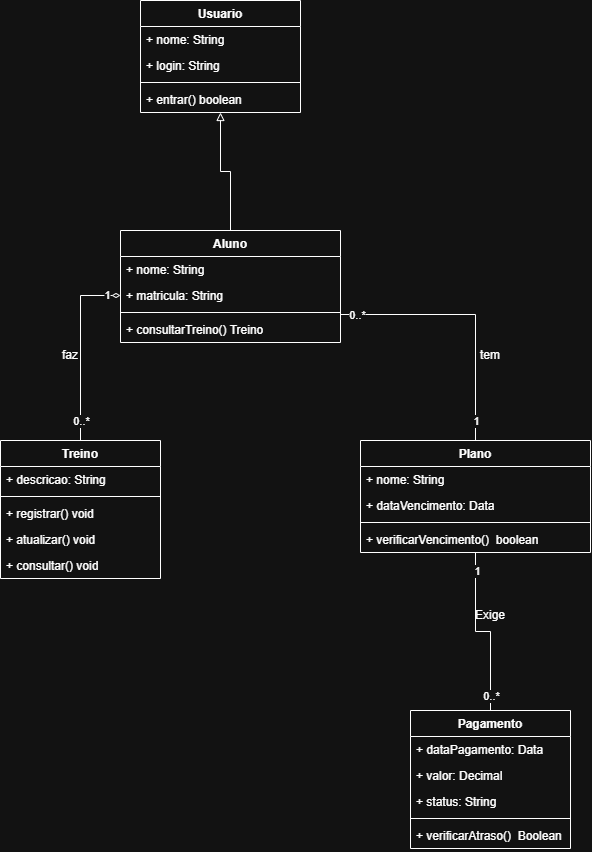

The diagram above was exported from draw.io. Its source (the exported page's mxGraphModel, read from the mxfile embedded in the PNG):
<mxGraphModel dx="1107" dy="890" grid="1" gridSize="10" guides="1" tooltips="1" connect="1" arrows="1" fold="1" page="1" pageScale="1" pageWidth="827" pageHeight="1169" math="0" shadow="0">
  <root>
    <mxCell id="0" />
    <mxCell id="1" parent="0" />
    <mxCell id="7Q5QpfqpmWcmDa9JTF16-31" edge="1" parent="1" source="7Q5QpfqpmWcmDa9JTF16-1" style="edgeStyle=orthogonalEdgeStyle;rounded=0;orthogonalLoop=1;jettySize=auto;html=1;exitX=1;exitY=0.75;exitDx=0;exitDy=0;entryX=0.5;entryY=0;entryDx=0;entryDy=0;defaultLabelBackgroundColor=page;endArrow=none;endFill=0;" target="7Q5QpfqpmWcmDa9JTF16-7">
      <mxGeometry relative="1" as="geometry" />
    </mxCell>
    <mxCell id="7Q5QpfqpmWcmDa9JTF16-38" connectable="0" parent="7Q5QpfqpmWcmDa9JTF16-31" style="edgeLabel;html=1;align=center;verticalAlign=middle;resizable=0;points=[];inheritText=1;defaultLabelBackgroundColor=page;" value="0..*" vertex="1">
      <mxGeometry relative="1" x="-0.8767" as="geometry">
        <mxPoint as="offset" />
      </mxGeometry>
    </mxCell>
    <mxCell id="7Q5QpfqpmWcmDa9JTF16-39" connectable="0" parent="7Q5QpfqpmWcmDa9JTF16-31" style="edgeLabel;html=1;align=center;verticalAlign=middle;resizable=0;points=[];inheritText=1;defaultLabelBackgroundColor=page;" value="1" vertex="1">
      <mxGeometry relative="1" x="0.8952" y="1" as="geometry">
        <mxPoint x="-1" y="-6" as="offset" />
      </mxGeometry>
    </mxCell>
    <mxCell id="7Q5QpfqpmWcmDa9JTF16-33" edge="1" parent="1" source="7Q5QpfqpmWcmDa9JTF16-1" style="edgeStyle=orthogonalEdgeStyle;rounded=0;orthogonalLoop=1;jettySize=auto;html=1;exitX=0.5;exitY=0;exitDx=0;exitDy=0;entryX=0.5;entryY=1;entryDx=0;entryDy=0;defaultLabelBackgroundColor=page;endArrow=block;endFill=0;" target="7Q5QpfqpmWcmDa9JTF16-25">
      <mxGeometry relative="1" as="geometry" />
    </mxCell>
    <mxCell id="7Q5QpfqpmWcmDa9JTF16-1" parent="1" style="swimlane;fontStyle=1;align=center;verticalAlign=top;childLayout=stackLayout;horizontal=1;startSize=26;horizontalStack=0;resizeParent=1;resizeParentMax=0;resizeLast=0;collapsible=1;marginBottom=0;whiteSpace=wrap;html=1;" value="Aluno" vertex="1">
      <mxGeometry height="112" width="220" x="210" y="320" as="geometry" />
    </mxCell>
    <mxCell id="7Q5QpfqpmWcmDa9JTF16-2" parent="7Q5QpfqpmWcmDa9JTF16-1" style="text;strokeColor=none;fillColor=none;align=left;verticalAlign=top;spacingLeft=4;spacingRight=4;overflow=hidden;rotatable=0;points=[[0,0.5],[1,0.5]];portConstraint=eastwest;whiteSpace=wrap;html=1;" value="+ nome: String" vertex="1">
      <mxGeometry height="26" width="220" y="26" as="geometry" />
    </mxCell>
    <mxCell id="7Q5QpfqpmWcmDa9JTF16-6" parent="7Q5QpfqpmWcmDa9JTF16-1" style="text;strokeColor=none;fillColor=none;align=left;verticalAlign=top;spacingLeft=4;spacingRight=4;overflow=hidden;rotatable=0;points=[[0,0.5],[1,0.5]];portConstraint=eastwest;whiteSpace=wrap;html=1;" value="+ matricula: String" vertex="1">
      <mxGeometry height="26" width="220" y="52" as="geometry" />
    </mxCell>
    <mxCell id="7Q5QpfqpmWcmDa9JTF16-3" parent="7Q5QpfqpmWcmDa9JTF16-1" style="line;strokeWidth=1;fillColor=none;align=left;verticalAlign=middle;spacingTop=-1;spacingLeft=3;spacingRight=3;rotatable=0;labelPosition=right;points=[];portConstraint=eastwest;strokeColor=inherit;labelPerimeter=1;" value="" vertex="1">
      <mxGeometry height="8" width="220" y="78" as="geometry" />
    </mxCell>
    <mxCell id="7Q5QpfqpmWcmDa9JTF16-4" parent="7Q5QpfqpmWcmDa9JTF16-1" style="text;strokeColor=none;fillColor=none;align=left;verticalAlign=top;spacingLeft=4;spacingRight=4;overflow=hidden;rotatable=0;points=[[0,0.5],[1,0.5]];portConstraint=eastwest;whiteSpace=wrap;html=1;" value="+ consultarTreino() Treino" vertex="1">
      <mxGeometry height="26" width="220" y="86" as="geometry" />
    </mxCell>
    <mxCell id="7Q5QpfqpmWcmDa9JTF16-32" edge="1" parent="1" source="7Q5QpfqpmWcmDa9JTF16-7" style="edgeStyle=orthogonalEdgeStyle;rounded=0;orthogonalLoop=1;jettySize=auto;html=1;exitX=0.5;exitY=1;exitDx=0;exitDy=0;entryX=0.5;entryY=0;entryDx=0;entryDy=0;defaultLabelBackgroundColor=page;endArrow=none;endFill=0;" target="7Q5QpfqpmWcmDa9JTF16-12">
      <mxGeometry relative="1" as="geometry" />
    </mxCell>
    <mxCell id="7Q5QpfqpmWcmDa9JTF16-41" connectable="0" parent="7Q5QpfqpmWcmDa9JTF16-32" style="edgeLabel;html=1;align=center;verticalAlign=middle;resizable=0;points=[];inheritText=1;defaultLabelBackgroundColor=page;" value="1" vertex="1">
      <mxGeometry relative="1" x="-0.7957" y="1" as="geometry">
        <mxPoint as="offset" />
      </mxGeometry>
    </mxCell>
    <mxCell id="7Q5QpfqpmWcmDa9JTF16-42" connectable="0" parent="7Q5QpfqpmWcmDa9JTF16-32" style="edgeLabel;html=1;align=center;verticalAlign=middle;resizable=0;points=[];inheritText=1;defaultLabelBackgroundColor=page;" value="0..*" vertex="1">
      <mxGeometry relative="1" x="0.8211" as="geometry">
        <mxPoint as="offset" />
      </mxGeometry>
    </mxCell>
    <mxCell id="7Q5QpfqpmWcmDa9JTF16-7" parent="1" style="swimlane;fontStyle=1;align=center;verticalAlign=top;childLayout=stackLayout;horizontal=1;startSize=26;horizontalStack=0;resizeParent=1;resizeParentMax=0;resizeLast=0;collapsible=1;marginBottom=0;whiteSpace=wrap;html=1;" value="Plano" vertex="1">
      <mxGeometry height="112" width="230" x="450" y="530" as="geometry" />
    </mxCell>
    <mxCell id="7Q5QpfqpmWcmDa9JTF16-8" parent="7Q5QpfqpmWcmDa9JTF16-7" style="text;strokeColor=none;fillColor=none;align=left;verticalAlign=top;spacingLeft=4;spacingRight=4;overflow=hidden;rotatable=0;points=[[0,0.5],[1,0.5]];portConstraint=eastwest;whiteSpace=wrap;html=1;" value="+ nome: String" vertex="1">
      <mxGeometry height="26" width="230" y="26" as="geometry" />
    </mxCell>
    <mxCell id="7Q5QpfqpmWcmDa9JTF16-11" parent="7Q5QpfqpmWcmDa9JTF16-7" style="text;strokeColor=none;fillColor=none;align=left;verticalAlign=top;spacingLeft=4;spacingRight=4;overflow=hidden;rotatable=0;points=[[0,0.5],[1,0.5]];portConstraint=eastwest;whiteSpace=wrap;html=1;" value="+ dataVencimento: Data" vertex="1">
      <mxGeometry height="26" width="230" y="52" as="geometry" />
    </mxCell>
    <mxCell id="7Q5QpfqpmWcmDa9JTF16-9" parent="7Q5QpfqpmWcmDa9JTF16-7" style="line;strokeWidth=1;fillColor=none;align=left;verticalAlign=middle;spacingTop=-1;spacingLeft=3;spacingRight=3;rotatable=0;labelPosition=right;points=[];portConstraint=eastwest;strokeColor=inherit;labelPerimeter=1;" value="" vertex="1">
      <mxGeometry height="8" width="230" y="78" as="geometry" />
    </mxCell>
    <mxCell id="7Q5QpfqpmWcmDa9JTF16-10" parent="7Q5QpfqpmWcmDa9JTF16-7" style="text;strokeColor=none;fillColor=none;align=left;verticalAlign=top;spacingLeft=4;spacingRight=4;overflow=hidden;rotatable=0;points=[[0,0.5],[1,0.5]];portConstraint=eastwest;whiteSpace=wrap;html=1;" value="+ verificarVencimento()&amp;nbsp; boolean" vertex="1">
      <mxGeometry height="26" width="230" y="86" as="geometry" />
    </mxCell>
    <mxCell id="7Q5QpfqpmWcmDa9JTF16-12" parent="1" style="swimlane;fontStyle=1;align=center;verticalAlign=top;childLayout=stackLayout;horizontal=1;startSize=26;horizontalStack=0;resizeParent=1;resizeParentMax=0;resizeLast=0;collapsible=1;marginBottom=0;whiteSpace=wrap;html=1;" value="Pagamento" vertex="1">
      <mxGeometry height="138" width="160" x="500" y="800" as="geometry" />
    </mxCell>
    <mxCell id="7Q5QpfqpmWcmDa9JTF16-13" parent="7Q5QpfqpmWcmDa9JTF16-12" style="text;strokeColor=none;fillColor=none;align=left;verticalAlign=top;spacingLeft=4;spacingRight=4;overflow=hidden;rotatable=0;points=[[0,0.5],[1,0.5]];portConstraint=eastwest;whiteSpace=wrap;html=1;" value="+ dataPagamento: Data" vertex="1">
      <mxGeometry height="26" width="160" y="26" as="geometry" />
    </mxCell>
    <mxCell id="7Q5QpfqpmWcmDa9JTF16-16" parent="7Q5QpfqpmWcmDa9JTF16-12" style="text;strokeColor=none;fillColor=none;align=left;verticalAlign=top;spacingLeft=4;spacingRight=4;overflow=hidden;rotatable=0;points=[[0,0.5],[1,0.5]];portConstraint=eastwest;whiteSpace=wrap;html=1;" value="+ valor: Decimal" vertex="1">
      <mxGeometry height="26" width="160" y="52" as="geometry" />
    </mxCell>
    <mxCell id="7Q5QpfqpmWcmDa9JTF16-17" parent="7Q5QpfqpmWcmDa9JTF16-12" style="text;strokeColor=none;fillColor=none;align=left;verticalAlign=top;spacingLeft=4;spacingRight=4;overflow=hidden;rotatable=0;points=[[0,0.5],[1,0.5]];portConstraint=eastwest;whiteSpace=wrap;html=1;" value="+ status: String" vertex="1">
      <mxGeometry height="26" width="160" y="78" as="geometry" />
    </mxCell>
    <mxCell id="7Q5QpfqpmWcmDa9JTF16-14" parent="7Q5QpfqpmWcmDa9JTF16-12" style="line;strokeWidth=1;fillColor=none;align=left;verticalAlign=middle;spacingTop=-1;spacingLeft=3;spacingRight=3;rotatable=0;labelPosition=right;points=[];portConstraint=eastwest;strokeColor=inherit;labelPerimeter=1;" value="" vertex="1">
      <mxGeometry height="8" width="160" y="104" as="geometry" />
    </mxCell>
    <mxCell id="7Q5QpfqpmWcmDa9JTF16-15" parent="7Q5QpfqpmWcmDa9JTF16-12" style="text;strokeColor=none;fillColor=none;align=left;verticalAlign=top;spacingLeft=4;spacingRight=4;overflow=hidden;rotatable=0;points=[[0,0.5],[1,0.5]];portConstraint=eastwest;whiteSpace=wrap;html=1;" value="+ verificarAtraso()&amp;nbsp; Boolean" vertex="1">
      <mxGeometry height="26" width="160" y="112" as="geometry" />
    </mxCell>
    <mxCell id="7Q5QpfqpmWcmDa9JTF16-34" edge="1" parent="1" source="7Q5QpfqpmWcmDa9JTF16-18" style="edgeStyle=orthogonalEdgeStyle;rounded=0;orthogonalLoop=1;jettySize=auto;html=1;exitX=0.5;exitY=0;exitDx=0;exitDy=0;entryX=0;entryY=0.5;entryDx=0;entryDy=0;defaultLabelBackgroundColor=page;endArrow=diamondThin;endFill=0;" target="7Q5QpfqpmWcmDa9JTF16-6">
      <mxGeometry relative="1" as="geometry" />
    </mxCell>
    <mxCell id="7Q5QpfqpmWcmDa9JTF16-35" connectable="0" parent="7Q5QpfqpmWcmDa9JTF16-34" style="edgeLabel;html=1;align=center;verticalAlign=middle;resizable=0;points=[];inheritText=1;defaultLabelBackgroundColor=page;" value="1" vertex="1">
      <mxGeometry relative="1" x="0.8443" y="1" as="geometry">
        <mxPoint as="offset" />
      </mxGeometry>
    </mxCell>
    <mxCell id="7Q5QpfqpmWcmDa9JTF16-36" connectable="0" parent="7Q5QpfqpmWcmDa9JTF16-34" style="edgeLabel;html=1;align=center;verticalAlign=middle;resizable=0;points=[];inheritText=1;defaultLabelBackgroundColor=page;" value="0..*" vertex="1">
      <mxGeometry relative="1" x="-0.9005" y="1" as="geometry">
        <mxPoint x="1" y="-11" as="offset" />
      </mxGeometry>
    </mxCell>
    <mxCell id="7Q5QpfqpmWcmDa9JTF16-18" parent="1" style="swimlane;fontStyle=1;align=center;verticalAlign=top;childLayout=stackLayout;horizontal=1;startSize=26;horizontalStack=0;resizeParent=1;resizeParentMax=0;resizeLast=0;collapsible=1;marginBottom=0;whiteSpace=wrap;html=1;" value="Treino" vertex="1">
      <mxGeometry height="138" width="160" x="90" y="530" as="geometry" />
    </mxCell>
    <mxCell id="7Q5QpfqpmWcmDa9JTF16-19" parent="7Q5QpfqpmWcmDa9JTF16-18" style="text;strokeColor=none;fillColor=none;align=left;verticalAlign=top;spacingLeft=4;spacingRight=4;overflow=hidden;rotatable=0;points=[[0,0.5],[1,0.5]];portConstraint=eastwest;whiteSpace=wrap;html=1;" value="+ descricao: String" vertex="1">
      <mxGeometry height="26" width="160" y="26" as="geometry" />
    </mxCell>
    <mxCell id="7Q5QpfqpmWcmDa9JTF16-20" parent="7Q5QpfqpmWcmDa9JTF16-18" style="line;strokeWidth=1;fillColor=none;align=left;verticalAlign=middle;spacingTop=-1;spacingLeft=3;spacingRight=3;rotatable=0;labelPosition=right;points=[];portConstraint=eastwest;strokeColor=inherit;labelPerimeter=1;" value="" vertex="1">
      <mxGeometry height="8" width="160" y="52" as="geometry" />
    </mxCell>
    <mxCell id="7Q5QpfqpmWcmDa9JTF16-21" parent="7Q5QpfqpmWcmDa9JTF16-18" style="text;strokeColor=none;fillColor=none;align=left;verticalAlign=top;spacingLeft=4;spacingRight=4;overflow=hidden;rotatable=0;points=[[0,0.5],[1,0.5]];portConstraint=eastwest;whiteSpace=wrap;html=1;" value="+ registrar() void" vertex="1">
      <mxGeometry height="26" width="160" y="60" as="geometry" />
    </mxCell>
    <mxCell id="7Q5QpfqpmWcmDa9JTF16-23" parent="7Q5QpfqpmWcmDa9JTF16-18" style="text;strokeColor=none;fillColor=none;align=left;verticalAlign=top;spacingLeft=4;spacingRight=4;overflow=hidden;rotatable=0;points=[[0,0.5],[1,0.5]];portConstraint=eastwest;whiteSpace=wrap;html=1;" value="+ atualizar() void" vertex="1">
      <mxGeometry height="26" width="160" y="86" as="geometry" />
    </mxCell>
    <mxCell id="7Q5QpfqpmWcmDa9JTF16-24" parent="7Q5QpfqpmWcmDa9JTF16-18" style="text;strokeColor=none;fillColor=none;align=left;verticalAlign=top;spacingLeft=4;spacingRight=4;overflow=hidden;rotatable=0;points=[[0,0.5],[1,0.5]];portConstraint=eastwest;whiteSpace=wrap;html=1;" value="+ consultar() void" vertex="1">
      <mxGeometry height="26" width="160" y="112" as="geometry" />
    </mxCell>
    <mxCell id="7Q5QpfqpmWcmDa9JTF16-25" parent="1" style="swimlane;fontStyle=1;align=center;verticalAlign=top;childLayout=stackLayout;horizontal=1;startSize=26;horizontalStack=0;resizeParent=1;resizeParentMax=0;resizeLast=0;collapsible=1;marginBottom=0;whiteSpace=wrap;html=1;" value="Usuario" vertex="1">
      <mxGeometry height="112" width="160" x="230" y="90" as="geometry" />
    </mxCell>
    <mxCell id="7Q5QpfqpmWcmDa9JTF16-26" parent="7Q5QpfqpmWcmDa9JTF16-25" style="text;strokeColor=none;fillColor=none;align=left;verticalAlign=top;spacingLeft=4;spacingRight=4;overflow=hidden;rotatable=0;points=[[0,0.5],[1,0.5]];portConstraint=eastwest;whiteSpace=wrap;html=1;" value="+ nome: String" vertex="1">
      <mxGeometry height="26" width="160" y="26" as="geometry" />
    </mxCell>
    <mxCell id="7Q5QpfqpmWcmDa9JTF16-29" parent="7Q5QpfqpmWcmDa9JTF16-25" style="text;strokeColor=none;fillColor=none;align=left;verticalAlign=top;spacingLeft=4;spacingRight=4;overflow=hidden;rotatable=0;points=[[0,0.5],[1,0.5]];portConstraint=eastwest;whiteSpace=wrap;html=1;" value="+ login: String" vertex="1">
      <mxGeometry height="26" width="160" y="52" as="geometry" />
    </mxCell>
    <mxCell id="7Q5QpfqpmWcmDa9JTF16-27" parent="7Q5QpfqpmWcmDa9JTF16-25" style="line;strokeWidth=1;fillColor=none;align=left;verticalAlign=middle;spacingTop=-1;spacingLeft=3;spacingRight=3;rotatable=0;labelPosition=right;points=[];portConstraint=eastwest;strokeColor=inherit;labelPerimeter=1;" value="" vertex="1">
      <mxGeometry height="8" width="160" y="78" as="geometry" />
    </mxCell>
    <mxCell id="7Q5QpfqpmWcmDa9JTF16-28" parent="7Q5QpfqpmWcmDa9JTF16-25" style="text;strokeColor=none;fillColor=none;align=left;verticalAlign=top;spacingLeft=4;spacingRight=4;overflow=hidden;rotatable=0;points=[[0,0.5],[1,0.5]];portConstraint=eastwest;whiteSpace=wrap;html=1;" value="+ entrar() boolean" vertex="1">
      <mxGeometry height="26" width="160" y="86" as="geometry" />
    </mxCell>
    <mxCell id="7Q5QpfqpmWcmDa9JTF16-37" parent="1" style="text;html=1;whiteSpace=wrap;strokeColor=none;fillColor=none;align=center;verticalAlign=middle;rounded=0;" value="faz" vertex="1">
      <mxGeometry height="30" width="60" x="130" y="430" as="geometry" />
    </mxCell>
    <mxCell id="7Q5QpfqpmWcmDa9JTF16-40" parent="1" style="text;html=1;whiteSpace=wrap;strokeColor=none;fillColor=none;align=center;verticalAlign=middle;rounded=0;" value="tem" vertex="1">
      <mxGeometry height="30" width="60" x="550" y="430" as="geometry" />
    </mxCell>
    <mxCell id="7Q5QpfqpmWcmDa9JTF16-43" parent="1" style="text;html=1;whiteSpace=wrap;strokeColor=none;fillColor=none;align=center;verticalAlign=middle;rounded=0;" value="Exige" vertex="1">
      <mxGeometry height="30" width="60" x="550" y="690" as="geometry" />
    </mxCell>
  </root>
</mxGraphModel>